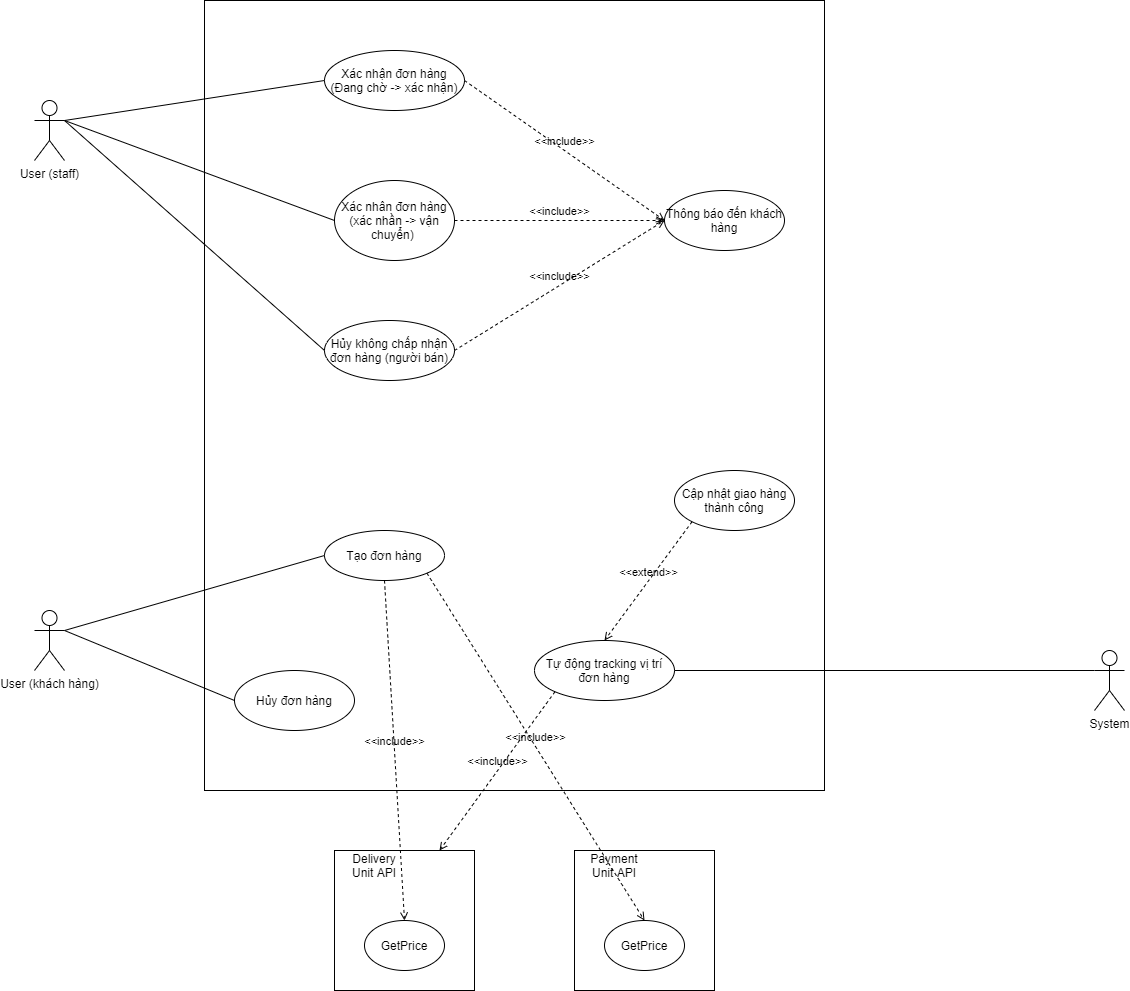

The diagram above was exported from draw.io. Its source (the exported page's mxGraphModel, read from the mxfile embedded in the PNG):
<mxGraphModel dx="1086" dy="708" grid="1" gridSize="10" guides="1" tooltips="1" connect="1" arrows="1" fold="1" page="1" pageScale="1" pageWidth="850" pageHeight="1100" math="0" shadow="0">
  <root>
    <mxCell id="0" />
    <mxCell id="1" parent="0" />
    <mxCell id="tKkpAb92BqnPxASxUOEw-1" value="" style="rounded=0;whiteSpace=wrap;html=1;" parent="1" vertex="1">
      <mxGeometry x="240" y="20" width="620" height="790" as="geometry" />
    </mxCell>
    <mxCell id="tKkpAb92BqnPxASxUOEw-2" value="User (staff)" style="shape=umlActor;verticalLabelPosition=bottom;verticalAlign=top;html=1;outlineConnect=0;" parent="1" vertex="1">
      <mxGeometry x="70" y="120" width="30" height="60" as="geometry" />
    </mxCell>
    <mxCell id="tKkpAb92BqnPxASxUOEw-3" value="Xác nhận đơn hàng (Đang chờ -&amp;gt; xác nhận)" style="ellipse;whiteSpace=wrap;html=1;" parent="1" vertex="1">
      <mxGeometry x="360" y="70" width="140" height="60" as="geometry" />
    </mxCell>
    <mxCell id="tKkpAb92BqnPxASxUOEw-4" value="Xác nhân đơn hàng (xác nhần -&amp;gt; vận chuyển)&amp;nbsp;" style="ellipse;whiteSpace=wrap;html=1;" parent="1" vertex="1">
      <mxGeometry x="370" y="200" width="120" height="80" as="geometry" />
    </mxCell>
    <mxCell id="tKkpAb92BqnPxASxUOEw-5" value="Hủy không chấp nhận đơn hàng (người bán)" style="ellipse;whiteSpace=wrap;html=1;" parent="1" vertex="1">
      <mxGeometry x="360" y="340" width="130" height="60" as="geometry" />
    </mxCell>
    <mxCell id="tKkpAb92BqnPxASxUOEw-6" value="Tạo đơn hàng" style="ellipse;whiteSpace=wrap;html=1;" parent="1" vertex="1">
      <mxGeometry x="360" y="550" width="120" height="50" as="geometry" />
    </mxCell>
    <mxCell id="tKkpAb92BqnPxASxUOEw-7" value="Tự động tracking vị trí đơn hàng" style="ellipse;whiteSpace=wrap;html=1;" parent="1" vertex="1">
      <mxGeometry x="570" y="660" width="140" height="60" as="geometry" />
    </mxCell>
    <mxCell id="tKkpAb92BqnPxASxUOEw-8" value="Hủy đơn hàng" style="ellipse;whiteSpace=wrap;html=1;" parent="1" vertex="1">
      <mxGeometry x="270" y="690" width="120" height="60" as="geometry" />
    </mxCell>
    <mxCell id="tKkpAb92BqnPxASxUOEw-12" value="System" style="shape=umlActor;verticalLabelPosition=bottom;verticalAlign=top;html=1;outlineConnect=0;" parent="1" vertex="1">
      <mxGeometry x="1130" y="670" width="30" height="60" as="geometry" />
    </mxCell>
    <mxCell id="tKkpAb92BqnPxASxUOEw-14" value="" style="endArrow=none;html=1;rounded=0;entryX=0;entryY=0.3333333333333333;entryDx=0;entryDy=0;entryPerimeter=0;exitX=1;exitY=0.5;exitDx=0;exitDy=0;" parent="1" source="tKkpAb92BqnPxASxUOEw-7" target="tKkpAb92BqnPxASxUOEw-12" edge="1">
      <mxGeometry width="50" height="50" relative="1" as="geometry">
        <mxPoint x="960" y="570" as="sourcePoint" />
        <mxPoint x="1010" y="520" as="targetPoint" />
      </mxGeometry>
    </mxCell>
    <mxCell id="tKkpAb92BqnPxASxUOEw-15" value="Thông báo đến khách hàng" style="ellipse;whiteSpace=wrap;html=1;" parent="1" vertex="1">
      <mxGeometry x="700" y="210" width="120" height="60" as="geometry" />
    </mxCell>
    <mxCell id="tKkpAb92BqnPxASxUOEw-16" value="&amp;lt;&amp;lt;include&amp;gt;&amp;gt;" style="html=1;verticalAlign=bottom;labelBackgroundColor=none;endArrow=open;endFill=0;dashed=1;rounded=0;exitX=1;exitY=0.5;exitDx=0;exitDy=0;entryX=0;entryY=0.5;entryDx=0;entryDy=0;" parent="1" source="tKkpAb92BqnPxASxUOEw-5" target="tKkpAb92BqnPxASxUOEw-15" edge="1">
      <mxGeometry width="160" relative="1" as="geometry">
        <mxPoint x="540" y="400" as="sourcePoint" />
        <mxPoint x="700" y="400" as="targetPoint" />
      </mxGeometry>
    </mxCell>
    <mxCell id="tKkpAb92BqnPxASxUOEw-17" value="&amp;lt;&amp;lt;include&amp;gt;&amp;gt;" style="html=1;verticalAlign=bottom;labelBackgroundColor=none;endArrow=open;endFill=0;dashed=1;rounded=0;exitX=1;exitY=0.5;exitDx=0;exitDy=0;entryX=0;entryY=0.5;entryDx=0;entryDy=0;" parent="1" source="tKkpAb92BqnPxASxUOEw-4" target="tKkpAb92BqnPxASxUOEw-15" edge="1">
      <mxGeometry width="160" relative="1" as="geometry">
        <mxPoint x="500" y="380" as="sourcePoint" />
        <mxPoint x="710" y="250" as="targetPoint" />
      </mxGeometry>
    </mxCell>
    <mxCell id="tKkpAb92BqnPxASxUOEw-18" value="&amp;lt;&amp;lt;include&amp;gt;&amp;gt;" style="html=1;verticalAlign=bottom;labelBackgroundColor=none;endArrow=open;endFill=0;dashed=1;rounded=0;exitX=1;exitY=0.5;exitDx=0;exitDy=0;entryX=0;entryY=0.5;entryDx=0;entryDy=0;" parent="1" source="tKkpAb92BqnPxASxUOEw-3" target="tKkpAb92BqnPxASxUOEw-15" edge="1">
      <mxGeometry width="160" relative="1" as="geometry">
        <mxPoint x="500" y="250" as="sourcePoint" />
        <mxPoint x="710" y="250" as="targetPoint" />
      </mxGeometry>
    </mxCell>
    <mxCell id="tKkpAb92BqnPxASxUOEw-23" value="Cập nhật giao hàng thành công" style="ellipse;whiteSpace=wrap;html=1;" parent="1" vertex="1">
      <mxGeometry x="710" y="490" width="120" height="60" as="geometry" />
    </mxCell>
    <mxCell id="tKkpAb92BqnPxASxUOEw-26" value="User (khách hàng)" style="shape=umlActor;verticalLabelPosition=bottom;verticalAlign=top;html=1;" parent="1" vertex="1">
      <mxGeometry x="70" y="630" width="30" height="60" as="geometry" />
    </mxCell>
    <mxCell id="tKkpAb92BqnPxASxUOEw-27" value="" style="endArrow=none;html=1;rounded=0;exitX=1;exitY=0.3333333333333333;exitDx=0;exitDy=0;exitPerimeter=0;entryX=0;entryY=0.5;entryDx=0;entryDy=0;" parent="1" source="tKkpAb92BqnPxASxUOEw-26" target="tKkpAb92BqnPxASxUOEw-6" edge="1">
      <mxGeometry width="50" height="50" relative="1" as="geometry">
        <mxPoint x="500" y="400" as="sourcePoint" />
        <mxPoint x="550" y="350" as="targetPoint" />
      </mxGeometry>
    </mxCell>
    <mxCell id="tKkpAb92BqnPxASxUOEw-28" value="" style="endArrow=none;html=1;rounded=0;exitX=1;exitY=0.3333333333333333;exitDx=0;exitDy=0;exitPerimeter=0;entryX=0;entryY=0.5;entryDx=0;entryDy=0;" parent="1" source="tKkpAb92BqnPxASxUOEw-26" target="tKkpAb92BqnPxASxUOEw-8" edge="1">
      <mxGeometry width="50" height="50" relative="1" as="geometry">
        <mxPoint x="109.99999999999977" y="659.9999999999998" as="sourcePoint" />
        <mxPoint x="370.00000000000546" y="584.9999999999998" as="targetPoint" />
      </mxGeometry>
    </mxCell>
    <mxCell id="tKkpAb92BqnPxASxUOEw-29" value="" style="endArrow=none;html=1;rounded=0;exitX=1;exitY=0.3333333333333333;exitDx=0;exitDy=0;exitPerimeter=0;entryX=0;entryY=0.5;entryDx=0;entryDy=0;" parent="1" source="tKkpAb92BqnPxASxUOEw-2" target="tKkpAb92BqnPxASxUOEw-3" edge="1">
      <mxGeometry width="50" height="50" relative="1" as="geometry">
        <mxPoint x="500" y="140" as="sourcePoint" />
        <mxPoint x="550" y="90" as="targetPoint" />
      </mxGeometry>
    </mxCell>
    <mxCell id="tKkpAb92BqnPxASxUOEw-30" value="" style="endArrow=none;html=1;rounded=0;exitX=1;exitY=0.3333333333333333;exitDx=0;exitDy=0;exitPerimeter=0;entryX=0;entryY=0.5;entryDx=0;entryDy=0;" parent="1" source="tKkpAb92BqnPxASxUOEw-2" target="tKkpAb92BqnPxASxUOEw-4" edge="1">
      <mxGeometry width="50" height="50" relative="1" as="geometry">
        <mxPoint x="110" y="150" as="sourcePoint" />
        <mxPoint x="370" y="110" as="targetPoint" />
      </mxGeometry>
    </mxCell>
    <mxCell id="tKkpAb92BqnPxASxUOEw-31" value="" style="endArrow=none;html=1;rounded=0;exitX=1;exitY=0.3333333333333333;exitDx=0;exitDy=0;exitPerimeter=0;entryX=0;entryY=0.5;entryDx=0;entryDy=0;" parent="1" source="tKkpAb92BqnPxASxUOEw-2" target="tKkpAb92BqnPxASxUOEw-5" edge="1">
      <mxGeometry width="50" height="50" relative="1" as="geometry">
        <mxPoint x="110" y="150" as="sourcePoint" />
        <mxPoint x="380" y="250" as="targetPoint" />
      </mxGeometry>
    </mxCell>
    <mxCell id="BUQjE3obH_w5eHdDSpN4-1" value="" style="whiteSpace=wrap;html=1;aspect=fixed;" parent="1" vertex="1">
      <mxGeometry x="370" y="870" width="140" height="140" as="geometry" />
    </mxCell>
    <mxCell id="BUQjE3obH_w5eHdDSpN4-2" value="Delivery Unit API" style="text;html=1;strokeColor=none;fillColor=none;align=center;verticalAlign=middle;whiteSpace=wrap;rounded=0;" parent="1" vertex="1">
      <mxGeometry x="380" y="870" width="60" height="30" as="geometry" />
    </mxCell>
    <mxCell id="BUQjE3obH_w5eHdDSpN4-3" value="GetPrice" style="ellipse;whiteSpace=wrap;html=1;" parent="1" vertex="1">
      <mxGeometry x="400" y="940" width="80" height="50" as="geometry" />
    </mxCell>
    <mxCell id="BUQjE3obH_w5eHdDSpN4-4" value="" style="whiteSpace=wrap;html=1;aspect=fixed;" parent="1" vertex="1">
      <mxGeometry x="610" y="870" width="140" height="140" as="geometry" />
    </mxCell>
    <mxCell id="BUQjE3obH_w5eHdDSpN4-5" value="Payment Unit API" style="text;html=1;strokeColor=none;fillColor=none;align=center;verticalAlign=middle;whiteSpace=wrap;rounded=0;" parent="1" vertex="1">
      <mxGeometry x="620" y="870" width="60" height="30" as="geometry" />
    </mxCell>
    <mxCell id="BUQjE3obH_w5eHdDSpN4-6" value="GetPrice" style="ellipse;whiteSpace=wrap;html=1;" parent="1" vertex="1">
      <mxGeometry x="640" y="940" width="80" height="50" as="geometry" />
    </mxCell>
    <mxCell id="BUQjE3obH_w5eHdDSpN4-7" value="&amp;lt;&amp;lt;extend&amp;gt;&amp;gt;" style="html=1;verticalAlign=bottom;labelBackgroundColor=none;endArrow=open;endFill=0;dashed=1;rounded=0;entryX=0.5;entryY=0;entryDx=0;entryDy=0;exitX=0;exitY=1;exitDx=0;exitDy=0;" parent="1" source="tKkpAb92BqnPxASxUOEw-23" target="tKkpAb92BqnPxASxUOEw-7" edge="1">
      <mxGeometry width="160" relative="1" as="geometry">
        <mxPoint x="420" y="410" as="sourcePoint" />
        <mxPoint x="580" y="410" as="targetPoint" />
      </mxGeometry>
    </mxCell>
    <mxCell id="BUQjE3obH_w5eHdDSpN4-8" value="&amp;lt;&amp;lt;include&amp;gt;&amp;gt;" style="html=1;verticalAlign=bottom;labelBackgroundColor=none;endArrow=open;endFill=0;dashed=1;rounded=0;exitX=0.5;exitY=1;exitDx=0;exitDy=0;entryX=0.5;entryY=0;entryDx=0;entryDy=0;" parent="1" source="tKkpAb92BqnPxASxUOEw-6" target="BUQjE3obH_w5eHdDSpN4-3" edge="1">
      <mxGeometry width="160" relative="1" as="geometry">
        <mxPoint x="420" y="550" as="sourcePoint" />
        <mxPoint x="580" y="550" as="targetPoint" />
      </mxGeometry>
    </mxCell>
    <mxCell id="BUQjE3obH_w5eHdDSpN4-9" value="&amp;lt;&amp;lt;include&amp;gt;&amp;gt;" style="html=1;verticalAlign=bottom;labelBackgroundColor=none;endArrow=open;endFill=0;dashed=1;rounded=0;exitX=1;exitY=1;exitDx=0;exitDy=0;entryX=0.5;entryY=0;entryDx=0;entryDy=0;" parent="1" source="tKkpAb92BqnPxASxUOEw-6" target="BUQjE3obH_w5eHdDSpN4-6" edge="1">
      <mxGeometry width="160" relative="1" as="geometry">
        <mxPoint x="429.9999999999998" y="609.9999999999998" as="sourcePoint" />
        <mxPoint x="449.9999999999998" y="950" as="targetPoint" />
      </mxGeometry>
    </mxCell>
    <mxCell id="1OLe8MdG7aIPozam3mjg-1" value="&amp;lt;&amp;lt;include&amp;gt;&amp;gt;" style="html=1;verticalAlign=bottom;labelBackgroundColor=none;endArrow=open;endFill=0;dashed=1;rounded=0;exitX=0;exitY=1;exitDx=0;exitDy=0;entryX=0.75;entryY=0;entryDx=0;entryDy=0;" edge="1" parent="1" source="tKkpAb92BqnPxASxUOEw-7" target="BUQjE3obH_w5eHdDSpN4-1">
      <mxGeometry width="160" relative="1" as="geometry">
        <mxPoint x="660" y="860" as="sourcePoint" />
        <mxPoint x="820" y="860" as="targetPoint" />
      </mxGeometry>
    </mxCell>
  </root>
</mxGraphModel>